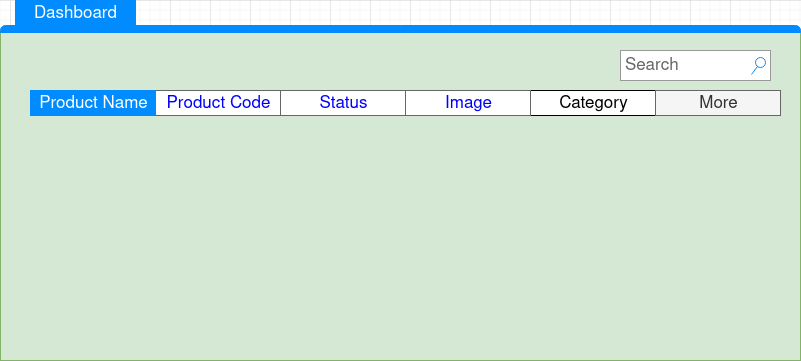

The diagram above was exported from draw.io. Its source (the exported page's mxGraphModel, read from the mxfile embedded in the PNG):
<mxGraphModel dx="868" dy="452" grid="1" gridSize="10" guides="1" tooltips="1" connect="1" arrows="1" fold="1" page="1" pageScale="1" pageWidth="850" pageHeight="1100" math="0" shadow="0">
  <root>
    <mxCell id="0" />
    <mxCell id="1" parent="0" />
    <mxCell id="w8qTABSVfIo7zuyvfzbs-1" value="" style="strokeWidth=1;shadow=0;dashed=0;align=center;html=1;shape=mxgraph.mockup.containers.marginRect2;rectMarginTop=32;strokeColor=#82b366;fillColor=#d5e8d4;" vertex="1" parent="1">
      <mxGeometry x="30" y="40" width="800" height="360" as="geometry" />
    </mxCell>
    <mxCell id="w8qTABSVfIo7zuyvfzbs-3" value="Dashboard" style="strokeWidth=1;shadow=0;dashed=0;align=center;html=1;shape=mxgraph.mockup.containers.rrect;rSize=0;fontSize=17;fontColor=#ffffff;strokeColor=#008cff;fillColor=#008cff;" vertex="1" parent="w8qTABSVfIo7zuyvfzbs-1">
      <mxGeometry width="120" height="25" relative="1" as="geometry">
        <mxPoint x="15" as="offset" />
      </mxGeometry>
    </mxCell>
    <mxCell id="w8qTABSVfIo7zuyvfzbs-5" value="" style="strokeWidth=1;shadow=0;dashed=0;align=center;html=1;shape=mxgraph.mockup.containers.topButton;rSize=5;strokeColor=#008cff;fillColor=#008cff;gradientColor=none;resizeWidth=1;movable=0;deletable=1;" vertex="1" parent="w8qTABSVfIo7zuyvfzbs-1">
      <mxGeometry width="800" height="7" relative="1" as="geometry">
        <mxPoint y="25" as="offset" />
      </mxGeometry>
    </mxCell>
    <mxCell id="w8qTABSVfIo7zuyvfzbs-12" value="Search" style="strokeWidth=1;shadow=0;dashed=0;align=center;html=1;shape=mxgraph.mockup.forms.searchBox;strokeColor=#999999;mainText=;strokeColor2=#008cff;fontColor=#666666;fontSize=17;align=left;spacingLeft=3;" vertex="1" parent="w8qTABSVfIo7zuyvfzbs-1">
      <mxGeometry x="620" y="50" width="150" height="30" as="geometry" />
    </mxCell>
    <mxCell id="w8qTABSVfIo7zuyvfzbs-18" value="Category" style="strokeWidth=1;shadow=0;dashed=0;align=center;html=1;shape=mxgraph.mockup.text.rrect;rSize=0;fontSize=17;" vertex="1" parent="w8qTABSVfIo7zuyvfzbs-1">
      <mxGeometry x="530" y="90" width="125" height="25" as="geometry" />
    </mxCell>
    <mxCell id="w8qTABSVfIo7zuyvfzbs-19" value="More" style="strokeColor=#666666;fillColor=#f5f5f5;strokeWidth=1;shadow=0;dashed=0;align=center;html=1;shape=mxgraph.mockup.text.rrect;rSize=0;fontSize=17;fontColor=#333333;" vertex="1" parent="w8qTABSVfIo7zuyvfzbs-1">
      <mxGeometry x="655" y="90" width="125" height="25" as="geometry" />
    </mxCell>
    <mxCell id="w8qTABSVfIo7zuyvfzbs-13" value="" style="strokeWidth=1;shadow=0;dashed=0;align=center;html=1;shape=mxgraph.mockup.text.rrect;rSize=0;strokeColor=#666666;" vertex="1" parent="w8qTABSVfIo7zuyvfzbs-1">
      <mxGeometry x="30" y="90" width="500" height="25" as="geometry" />
    </mxCell>
    <mxCell id="w8qTABSVfIo7zuyvfzbs-14" value="Product Code" style="strokeColor=inherit;fillColor=inherit;gradientColor=inherit;strokeWidth=1;shadow=0;dashed=0;align=center;html=1;shape=mxgraph.mockup.text.rrect;rSize=0;fontSize=17;fontColor=#0000ff;" vertex="1" parent="w8qTABSVfIo7zuyvfzbs-13">
      <mxGeometry x="125" width="125" height="25" as="geometry" />
    </mxCell>
    <mxCell id="w8qTABSVfIo7zuyvfzbs-15" value="Status" style="strokeColor=inherit;fillColor=inherit;gradientColor=inherit;strokeWidth=1;shadow=0;dashed=0;align=center;html=1;shape=mxgraph.mockup.text.rrect;rSize=0;fontSize=17;fontColor=#0000ff;" vertex="1" parent="w8qTABSVfIo7zuyvfzbs-13">
      <mxGeometry x="250" width="125" height="25" as="geometry" />
    </mxCell>
    <mxCell id="w8qTABSVfIo7zuyvfzbs-16" value="Image" style="strokeColor=inherit;fillColor=inherit;gradientColor=inherit;strokeWidth=1;shadow=0;dashed=0;align=center;html=1;shape=mxgraph.mockup.text.rrect;rSize=0;fontSize=17;fontColor=#0000ff;" vertex="1" parent="w8qTABSVfIo7zuyvfzbs-13">
      <mxGeometry x="375" width="125" height="25" as="geometry" />
    </mxCell>
    <mxCell id="w8qTABSVfIo7zuyvfzbs-17" value="Product Name" style="strokeWidth=1;shadow=0;dashed=0;align=center;html=1;shape=mxgraph.mockup.text.rrect;rSize=0;fontSize=17;fontColor=#ffffff;fillColor=#008cff;strokeColor=#008cff;" vertex="1" parent="w8qTABSVfIo7zuyvfzbs-13">
      <mxGeometry width="125" height="25" as="geometry" />
    </mxCell>
  </root>
</mxGraphModel>